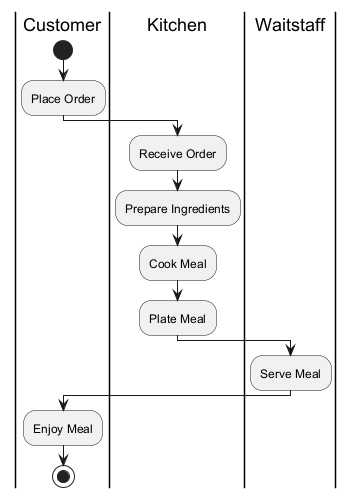

The diagram above was rendered by PlantUML. Its source (embedded in the PNG):
@startuml
|Customer|
start
:Place Order;
|Kitchen|
:Receive Order;
:Prepare Ingredients;
:Cook Meal;
:Plate Meal;
|Waitstaff|
:Serve Meal;
|Customer|
:Enjoy Meal;
stop
@enduml